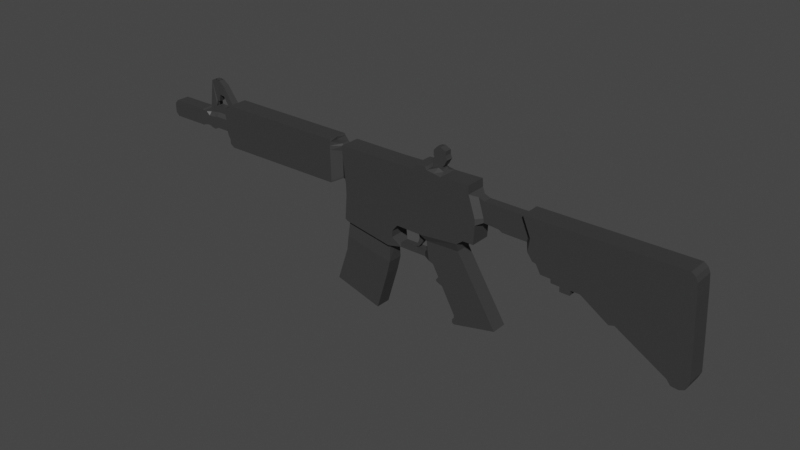# Source: untitled.blend  (saved by Blender 4.0.36; exported with 4.5.12 LTS)
import bpy
from mathutils import Matrix  # noqa: F401  (used for matrix-valued properties, if any)

bpy.ops.wm.read_factory_settings(use_empty=True)
scene = bpy.context.scene
scene.name = 'Scene'

# ---- collections
col_collection = bpy.data.collections.new('Collection'); scene.collection.children.link(col_collection)

# ---- materials (node trees are filled in below, after node groups)
mat_material_001 = bpy.data.materials.new('Material.001')
mat_material_001.use_transparent_shadow = False

# ---- material node trees
mat_material_001.use_nodes = True; mat_material_001.node_tree.nodes.clear()
_N = mat_material_001.node_tree.nodes; _L = mat_material_001.node_tree.links
n0 = _N.new('ShaderNodeBsdfPrincipled'); n0.name = 'Principled BSDF'; n0.location = (10, 300)
n0.inputs[0].default_value = (0.04023, 0.04023, 0.04023, 1.0)
n0.inputs[3].default_value = 1.45
n1 = _N.new('ShaderNodeOutputMaterial'); n1.name = 'Material Output'; n1.location = (300, 300)
_L.new(n0.outputs[0], n1.inputs[0])
n1.is_active_output = True

# ---- world
world_world = bpy.data.worlds.new('World'); scene.world = world_world
world_world.use_nodes = True; world_world.node_tree.nodes.clear()
_N = world_world.node_tree.nodes; _L = world_world.node_tree.links
n0 = _N.new('ShaderNodeOutputWorld'); n0.name = 'World Output'; n0.location = (300, 300)
n1 = _N.new('ShaderNodeBackground'); n1.name = 'Background'; n1.location = (10, 300)
n1.inputs[0].default_value = (0.05088, 0.05088, 0.05088, 1.0)
_L.new(n1.outputs[0], n0.inputs[0])
n0.is_active_output = True
world_world.color = (0.05088, 0.05088, 0.05088)
world_world.use_sun_shadow = False
world_world.sun_shadow_jitter_overblur = 0.0

# ---- meshes
me_cube_004 = bpy.data.meshes.new('Cube.004')
me_cube_004.from_pydata([(-1.567, -1.961, 0.3691), (-1.163, 1.049, 0.4813), (0.3362, -2.263, 0.3691), (1.027, 1.05, 0.4813), (-1.567, -1.961, 0.0), (-1.156, 1.048, 0.0), (1.027, 1.05, 0.0), (0.3362, -2.263, 0.0), (-1.113, -1.222, 0.3691), (0.7909, -1.422, 0.3691), (0.7909, -1.422, 0.0), (-1.113, -1.222, 0.0), (-0.9649, -0.5473, 0.4813), (-0.9649, -0.5473, 0.0), (0.9383, -0.7311, 0.4813), (0.9383, -0.7311, 0.0), (-1.024, 0.2646, 0.4813), (-1.024, 0.2651, 0.0), (1.013, 0.3277, 0.4813), (-1.16, 0.8779, 0.4813), (-1.162, 0.8504, 0.0), (1.027, 0.8556, 0.4813), (-7.016, 0.3122, 0.4813), (-7.217, 0.9367, 0.4813), (-7.217, 0.9367, 0.0), (-1.205, 0.8635, 0.0), (-1.205, 0.8635, 0.1979), (-7.224, 0.9657, 0.4813), (-7.224, 0.9657, 0.0), (-1.204, 0.953, 0.0), (-1.204, 0.953, 0.1979), (-1.325, 0.3313, 0.1979), (-7.016, 0.3122, 0.4813), (-1.349, 0.8638, 0.1979), (-1.281, 0.9777, 0.1979), (-1.325, 0.3313, 0.1979), (-1.325, 0.3313, 0.0), (-1.349, 0.8638, 0.1979), (-7.002, 1.014, 0.4813), (-7.002, 1.014, 0.0), (-1.348, 1.021, 0.0), (-1.348, 1.021, 0.1979), (-1.348, 1.021, 0.0), (-1.348, 1.021, 0.1979), (-1.727, 0.3323, 0.4813), (-7.016, 0.3122, 0.0), (-1.752, 0.8647, 0.4813), (-1.751, 0.9543, 0.4813), (-1.751, 1.022, 0.0), (-1.714, 1.044, 0.4813), (-6.926, 1.078, 0.4813), (-6.926, 1.078, 0.0), (-1.75, 1.083, 0.0), (-1.75, 1.083, 0.4813), (-7.01, 0.2136, 0.4813), (-7.01, 0.2136, 0.0), (-1.325, 0.3313, 0.1979), (-1.325, 0.3313, 0.1979), (-1.727, 0.3323, 0.4813), (-7.015, 0.2579, 0.4813), (-7.015, 0.2579, 0.0), (-6.846, 0.1476, 0.4813), (-1.728, 0.2572, 0.4813), (-6.846, 0.1476, 0.0), (-1.728, 0.2072, 0.4813), (-1.728, 0.2072, 0.0), (-1.746, 0.1704, 0.4813), (-1.746, 0.1704, 0.0), (-8.287, 0.4325, 0.3177), (-8.439, 0.7296, 0.0), (-8.287, 0.4325, 0.3177), (-8.287, 0.4325, 0.0), (-7.099, 0.3861, 0.4813), (-7.099, 0.3861, 0.0), (-7.099, 0.3861, 0.4813), (-7.21, 0.9011, 0.0), (-7.21, 0.9011, 0.4813), (-7.295, 0.4376, 0.3177), (-7.324, 0.8995, 0.0), (-7.295, 0.4376, 0.0), (-7.295, 0.4376, 0.3177), (-7.324, 0.8995, 0.1836), (-7.824, 0.4338, 0.3177), (-7.853, 0.9044, 0.0), (-7.824, 0.4338, 0.0), (-7.824, 0.4338, 0.3177), (-7.853, 0.9044, 0.1836), (-7.995, 0.3893, 0.3177), (-7.917, 0.9095, 0.0), (-7.995, 0.3893, 0.0), (-7.995, 0.3893, 0.3177), (-7.917, 0.9095, 0.1836), (-8.148, 1.45, 0.134), (-8.148, 1.45, 0.0), (-7.967, 1.494, 0.134), (-7.967, 1.494, 0.0), (-7.72, 1.175, 0.1542), (-7.72, 1.175, 0.0), (-7.5, 1.392, 0.1542), (-7.5, 1.392, 0.0), (-7.788, 1.021, 0.1446), (-7.736, 1.484, 0.1446), (-7.736, 1.484, 0.0), (-7.788, 1.021, 0.0), (-7.501, 1.166, 0.0), (-7.501, 1.166, 0.1699), (-7.247, 1.199, 0.1699), (-7.247, 1.199, 0.0), (-7.841, 1.488, 0.1398), (-7.841, 1.488, 0.0), (-7.912, 1.023, 0.0), (-7.912, 1.023, 0.1432), (-7.766, 1.485, 0.1432), (-7.766, 1.485, 0.0), (-8.134, 0.3989, 0.3177), (-8.107, 0.8831, 0.0), (-8.134, 0.3989, 0.0), (-8.134, 0.3989, 0.3177), (-8.107, 0.8831, 0.1836), (1.118, -0.5139, 0.4813), (1.118, -0.5139, 0.0), (-1.082, -0.5087, 0.4813), (-1.082, -0.5087, 0.0), (0.9179, -1.127, 0.3691), (0.9179, -1.127, 0.0), (-1.045, -0.9136, 0.3691), (-1.045, -0.9136, 0.0), (3.908, -0.1506, 0.4813), (2.366, -0.2362, 0.0), (2.366, -0.2362, 0.4813), (2.42, -0.7335, 0.2207), (2.418, -0.6384, 0.0), (1.331, -0.6436, 0.0), (1.332, -0.7387, 0.2207), (1.331, -0.6436, 0.2207), (1.332, -0.7387, 0.0), (-1.049, -0.2705, 0.4813), (-1.049, -0.2705, 0.0), (1.115, -0.3852, 0.4813), (1.115, -0.3852, 0.0), (-1.011, 0.01165, 0.4813), (-1.011, 0.01165, 0.0), (1.344, -0.2293, 0.4813), (1.344, -0.2293, 0.0), (4.325, 1.097, 0.4813), (4.325, 1.097, 0.0), (4.615, 0.4876, 0.4813), (4.586, -0.0398, 0.4813), (4.347, 0.9291, 0.4813), (4.347, 0.9291, 0.0), (4.628, 0.3585, 0.4813), (4.628, 0.3585, 0.0), (4.062, 0.4631, 0.4813), (3.838, 0.9178, 0.4813), (4.168, -0.04053, 0.4813), (3.82, 1.088, 0.0), (3.82, 1.088, 0.4813), (4.168, -0.04053, 0.0), (2.143, 0.8803, 0.4813), (2.136, 1.065, 0.0), (2.136, 1.065, 0.4813), (2.277, 0.8833, 0.4813), (2.13, 1.179, 0.0), (2.13, 1.179, 0.4813), (2.607, 1.129, 0.4813), (2.442, 0.8869, 0.4813), (2.6, 1.132, 0.0), (3.191, 1.079, 0.4813), (3.205, 0.9038, 0.4813), (3.191, 1.079, 0.0), (2.69, 1.142, 0.1649), (3.129, 1.128, 0.0), (2.537, 1.181, 0.4813), (2.537, 1.181, 0.0), (2.404, 0.8861, 0.4813), (2.981, 1.587, 0.0), (3.111, 1.549, 0.0), (3.111, 1.549, 0.1649), (2.823, 1.578, 0.0), (3.908, -0.1506, 0.0), (5.502, -1.707, 0.3716), (3.809, -1.916, 0.0), (3.809, -1.916, 0.3716), (5.502, -1.707, 0.0), (3.913, -0.3185, 0.3716), (2.58, -0.3475, 0.0), (2.58, -0.3475, 0.3716), (3.913, -0.3185, 0.0), (4.071, -0.457, 0.3716), (2.612, -0.5139, 0.0), (2.612, -0.5139, 0.3716), (4.071, -0.457, 0.0), (4.283, -0.6419, 0.3716), (2.683, -0.7524, 0.0), (2.683, -0.7524, 0.3716), (4.283, -0.6419, 0.0), (2.418, -0.6384, 0.2207), (2.42, -0.7335, 0.0), (4.334, -0.6867, 0.3716), (2.859, -0.7841, 0.0), (2.859, -0.7841, 0.3716), (4.334, -0.6867, 0.0), (4.557, -0.8813, 0.3716), (3.106, -1.022, 0.0), (3.106, -1.022, 0.3716), (4.557, -0.8813, 0.0), (4.648, -0.9604, 0.3716), (3.003, -1.101, 0.0), (3.003, -1.101, 0.3716), (4.648, -0.9604, 0.0), (4.747, -1.048, 0.3716), (3.273, -1.186, 0.0), (3.273, -1.186, 0.3716), (4.747, -1.048, 0.0), (3.041, -1.137, 0.3716), (4.682, -0.9908, 0.0), (4.682, -0.9908, 0.3716), (3.041, -1.137, 0.0), (5.46, -1.67, 0.3716), (3.74, -1.886, 0.0), (3.74, -1.886, 0.3716), (5.46, -1.67, 0.0), (3.74, -1.815, 0.3716), (5.398, -1.616, 0.0), (5.398, -1.616, 0.3716), (3.74, -1.815, 0.0), (3.808, -1.784, 0.3716), (5.323, -1.55, 0.0), (5.323, -1.55, 0.3716), (3.808, -1.784, 0.0), (3.813, -1.716, 0.3716), (5.249, -1.485, 0.0), (5.249, -1.485, 0.3716), (3.813, -1.716, 0.0), (2.02, -0.2339, 0.0), (2.02, -0.2339, 0.4813), (2.257, -0.2355, 0.0), (2.257, -0.2355, 0.4813), (1.977, -0.6061, 0.0), (1.977, -0.6061, 0.1157), (2.052, -0.6178, 0.0), (2.052, -0.6178, 0.1157), (2.021, -0.5413, 0.1157), (2.127, -0.5699, 0.1157), (2.127, -0.5699, 0.0), (2.021, -0.5413, 0.0), (2.234, -0.4902, 0.0), (2.076, -0.4791, 0.1157), (2.234, -0.4902, 0.1157), (2.076, -0.4791, 0.0), (2.28, -0.4088, 0.0), (2.105, -0.4003, 0.1157), (2.28, -0.4088, 0.1157), (2.105, -0.4003, 0.0), (2.268, -0.3063, 0.0), (2.069, -0.3274, 0.1157), (2.268, -0.3063, 0.1157), (2.069, -0.3274, 0.0), (-1.676, 0.191, 0.0), (-1.676, 0.191, 0.1979), (-1.338, 0.2849, 0.0), (-1.338, 0.2849, 0.1979), (-7.17, 0.7845, 0.4813), (-1.745, 0.7139, 0.4813), (-8.29, 0.7296, 0.1836), (-8.29, 0.7296, 0.0), (-7.179, 0.7552, 0.4813), (-7.316, 0.7687, 0.1836), (-7.845, 0.7711, 0.1836), (-7.939, 0.7621, 0.1836), (-8.115, 0.7459, 0.1836), (-10.16, 0.386, 0.3177), (-10.16, 0.386, 0.0), (-10.16, 0.386, 0.3177), (-10.16, 0.386, 0.0), (-10.17, 0.7518, 0.3177), (-10.17, 0.7518, 0.0), (-8.434, 0.4308, 0.3177), (-8.439, 0.7296, 0.3177), (-8.434, 0.4308, 0.3177), (-8.434, 0.4308, 0.0), (-8.604, 0.7296, 0.0), (-8.59, 0.4098, 0.3177), (-8.59, 0.4098, 0.3177), (-8.604, 0.7296, 0.3177), (-8.59, 0.4098, 0.0), (-8.659, 0.7567, 0.0), (-8.663, 0.389, 0.3177), (-8.663, 0.389, 0.3177), (-8.659, 0.7567, 0.3177), (-8.663, 0.389, 0.0), (-1.736, 0.5226, 0.4813), (-7.139, 0.5702, 0.4813), (-7.306, 0.6027, 0.3177), (-7.834, 0.602, 0.3177), (-7.967, 0.5753, 0.3177), (-8.124, 0.572, 0.3177), (-7.093, 0.5478, 0.4813), (-8.289, 0.5807, 0.3177), (-10.31, 0.5668, 0.3177), (-10.31, 0.5668, 0.0), (-8.437, 0.5799, 0.3177), (-8.597, 0.5694, 0.3177), (-8.661, 0.5725, 0.3177), (-7.132, 0.6661, 0.4813), (-8.29, 0.6551, 0.3177), (-10.3, 0.672, 0.3177), (-10.3, 0.672, 0.0), (-1.74, 0.6182, 0.4813), (-7.159, 0.6627, 0.4813), (-7.311, 0.6857, 0.3177), (-7.84, 0.6865, 0.3177), (-7.953, 0.6687, 0.3177), (-8.12, 0.6589, 0.3177), (-8.438, 0.6547, 0.3177), (-8.601, 0.6494, 0.3177), (-8.66, 0.6646, 0.3177), (-1.731, 0.4095, 0.4813), (-7.115, 0.4608, 0.4813), (-7.299, 0.5046, 0.3177), (-7.828, 0.5021, 0.3177), (-7.984, 0.4648, 0.3177), (-8.13, 0.4692, 0.3177), (-8.435, 0.4913, 0.3177), (-8.593, 0.4746, 0.3177), (-8.662, 0.4635, 0.3177), (-7.047, 0.4078, 0.4813), (-8.288, 0.4926, 0.3177), (-10.3, 0.461, 0.3177), (-10.3, 0.461, 0.0), (12.44, 0.4912, 0.4813), (12.44, 0.4912, 0.0), (12.17, 0.9213, 0.4813), (12.17, 0.9213, 0.0), (12.59, -1.071, 0.4813), (12.59, -1.071, 0.0), (4.12, 1.093, 0.4813), (4.586, -0.0398, 0.0), (4.39, 0.4777, 0.4813), (4.141, 0.9245, 0.4813), (4.12, 1.093, 0.0), (4.821, 0.3991, 0.0), (4.588, 0.8727, 0.0), (4.821, 0.3991, 0.2115), (4.81, 0.4886, 0.2115), (4.588, 0.8727, 0.2115), (5.036, 0.3943, 0.0), (4.822, 0.827, 0.0), (5.036, 0.3943, 0.2115), (5.024, 0.4897, 0.2115), (4.822, 0.827, 0.2115), (6.516, 0.3354, 0.0), (6.364, 0.8255, 0.0), (6.516, 0.3354, 0.2115), (6.566, 0.4977, 0.2115), (6.364, 0.8255, 0.2115), (5.227, 0.8266, 0.0), (5.432, 0.3785, 0.2115), (5.429, 0.4918, 0.2115), (5.227, 0.8266, 0.2115), (5.432, 0.3785, 0.0), (5.548, 0.3386, 0.0), (5.411, 0.8264, 0.0), (5.548, 0.3386, 0.2115), (5.613, 0.4928, 0.2115), (5.411, 0.8264, 0.2115), (6.693, 0.2145, 0.0), (6.447, 0.899, 0.0), (6.693, 0.2145, 0.4813), (6.764, 0.4987, 0.4813), (6.447, 0.899, 0.4813), (6.892, 0.07054, 0.0), (6.766, 0.9002, 0.0), (6.892, 0.07054, 0.4813), (7.08, 0.4983, 0.4813), (6.766, 0.9002, 0.4813), (7.03, 0.05239, 0.0), (6.958, 0.901, 0.0), (7.03, 0.05239, 0.4813), (7.271, 0.498, 0.4813), (6.958, 0.901, 0.4813), (7.215, -0.1249, 0.0), (7.324, 0.9024, 0.0), (7.215, -0.1249, 0.4813), (7.633, 0.4975, 0.4813), (7.324, 0.9024, 0.4813), (7.599, -0.1321, 0.0), (7.545, 0.9033, 0.0), (7.599, -0.1321, 0.4813), (7.852, 0.4973, 0.4813), (7.545, 0.9033, 0.4813), (7.617, -0.2124, 0.0), (7.723, 0.904, 0.0), (7.617, -0.2124, 0.4813), (8.028, 0.497, 0.4813), (7.723, 0.904, 0.4813), (7.946, -0.2171, 0.0), (7.88, 0.9046, 0.0), (7.946, -0.2171, 0.4813), (8.184, 0.4968, 0.4813), (7.88, 0.9046, 0.4813), (8.34, -0.2143, 0.0), (8.105, 0.9054, 0.0), (8.34, -0.2143, 0.4813), (8.407, 0.4965, 0.4813), (8.105, 0.9054, 0.4813), (7.948, -0.3183, 0.0), (7.948, -0.3183, 0.4813), (8.328, -0.3186, 0.0), (8.328, -0.3186, 0.4813), (8.684, -0.2159, 0.0), (8.399, 0.9066, 0.0), (8.684, -0.2159, 0.4813), (8.698, 0.4961, 0.4813), (8.399, 0.9066, 0.4813), (9.749, -0.5924, 0.0), (9.5, 0.9109, 0.0), (9.749, -0.5924, 0.4813), (9.788, 0.4947, 0.4813), (9.5, 0.9109, 0.4813), (9.96, -0.5608, 0.0), (9.694, 0.9116, 0.0), (9.96, -0.5608, 0.4813), (9.981, 0.4945, 0.4813), (9.694, 0.9116, 0.4813), (11.84, -1.17, 0.0), (11.41, 0.9183, 0.0), (11.84, -1.17, 0.4813), (11.68, 0.4922, 0.4813), (11.41, 0.9183, 0.4813), (11.99, -1.271, 0.0), (11.56, 0.9189, 0.0), (11.99, -1.271, 0.4813), (11.83, 0.492, 0.4813), (11.56, 0.9189, 0.4813), (12.26, -1.286, 0.0), (11.79, 0.9198, 0.0), (12.26, -1.286, 0.4813), (12.05, 0.4917, 0.4813), (11.79, 0.9198, 0.4813), (12.46, -1.241, 0.0), (11.98, 0.9205, 0.0), (12.46, -1.241, 0.4813), (12.25, 0.4915, 0.4813), (11.98, 0.9205, 0.4813), (4.622, 0.423, 0.4813), (4.115, 0.2113, 0.4813), (12.54, -0.4912, 0.4813), (12.54, -0.4912, 0.0), (4.488, 0.2189, 0.4813), (4.815, 0.4438, 0.2115), (5.03, 0.442, 0.2115), (6.541, 0.4165, 0.2115), (5.43, 0.4351, 0.2115), (5.58, 0.4157, 0.2115), (6.729, 0.3566, 0.4813), (6.986, 0.2844, 0.4813), (7.15, 0.2752, 0.4813), (7.424, 0.1863, 0.4813), (7.726, 0.1826, 0.4813), (7.822, 0.1423, 0.4813), (8.065, 0.1398, 0.4813), (8.373, 0.1411, 0.4813), (8.691, 0.1401, 0.4813), (9.769, -0.04887, 0.4813), (9.971, -0.03318, 0.4813), (11.76, -0.3388, 0.4813), (11.91, -0.3893, 0.4813), (12.16, -0.397, 0.4813), (12.35, -0.3748, 0.4813), (12.53, -1.162, 0.0), (12.08, 0.9209, 0.0), (12.53, -1.162, 0.4813), (12.35, 0.4914, 0.4813), (12.08, 0.9209, 0.4813), (12.45, -0.4358, 0.4813), (4.401, 0.8404, 0.4813), (3.883, 0.8265, 0.4813), (12.32, 0.8561, 0.4813), (12.32, 0.8561, 0.0), (4.191, 0.8347, 0.4813), (4.633, 0.7955, 0.2115), (4.863, 0.7592, 0.2115), (6.405, 0.7596, 0.2115), (5.268, 0.7593, 0.2115), (5.451, 0.7594, 0.2115), (6.511, 0.8186, 0.4813), (6.829, 0.8195, 0.4813), (7.021, 0.82, 0.4813), (7.386, 0.8211, 0.4813), (7.607, 0.8217, 0.4813), (7.784, 0.8222, 0.4813), (7.941, 0.8226, 0.4813), (8.166, 0.8233, 0.4813), (8.459, 0.8241, 0.4813), (9.558, 0.8272, 0.4813), (9.752, 0.8278, 0.4813), (11.46, 0.8327, 0.4813), (11.61, 0.8331, 0.4813), (11.84, 0.8338, 0.4813), (12.04, 0.8343, 0.4813), (12.14, 0.8346, 0.4813), (4.46, 0.7429, 0.4813), (12.4, 0.7619, 0.4813), (12.4, 0.7619, 0.0), (3.933, 0.726, 0.4813), (4.246, 0.736, 0.4813), (4.682, 0.7107, 0.2115), (4.907, 0.6847, 0.2115), (6.449, 0.6872, 0.2115), (5.312, 0.6854, 0.2115), (5.496, 0.6857, 0.2115), (6.581, 0.7301, 0.4813), (6.899, 0.7307, 0.4813), (7.09, 0.731, 0.4813), (7.454, 0.7316, 0.4813), (7.674, 0.732, 0.4813), (7.852, 0.7323, 0.4813), (8.008, 0.7326, 0.4813), (8.232, 0.7329, 0.4813), (8.525, 0.7334, 0.4813), (9.622, 0.7353, 0.4813), (9.815, 0.7357, 0.4813), (11.52, 0.7386, 0.4813), (11.67, 0.7388, 0.4813), (11.9, 0.7392, 0.4813), (12.1, 0.7395, 0.4813), (12.19, 0.7397, 0.4813), (2.904, 1.104, 0.4813), (2.83, 0.8955, 0.4813), (2.83, 1.574, 0.1649), (2.914, 1.173, 0.1649), (2.683, 1.145, 0.0), (3.129, 1.128, 0.1649), (3.08, 1.174, 0.0), (2.69, 1.204, 0.1649), (2.684, 1.207, 0.0), (2.917, 1.194, 0.1649), (3.08, 1.174, 0.1649), (3.218, 1.332, 0.0), (2.724, 1.367, 0.1649), (2.718, 1.371, 0.0), (2.943, 1.361, 0.1649), (3.218, 1.332, 0.1649), (2.683, 1.336, 0.0), (2.938, 1.329, 0.1649), (3.177, 1.292, 0.1649), (3.177, 1.292, 0.0), (2.69, 1.332, 0.1649), (2.684, 1.234, 0.0), (2.922, 1.223, 0.1649), (3.073, 1.214, 0.1649), (3.073, 1.214, 0.0), (2.69, 1.231, 0.1649), (3.136, 1.245, 0.0), (2.69, 1.274, 0.1649), (2.684, 1.278, 0.0), (2.928, 1.268, 0.1649), (3.136, 1.245, 0.1649), (3.263, 1.366, 0.0), (2.696, 1.387, 0.1649), (2.689, 1.39, 0.0), (2.948, 1.397, 0.1649), (3.263, 1.366, 0.1649), (3.229, 1.399, 0.0), (2.695, 1.425, 0.1649), (2.689, 1.429, 0.0), (2.954, 1.433, 0.1649), (3.229, 1.399, 0.1649), (3.193, 1.451, 0.0), (2.693, 1.493, 0.1649), (2.687, 1.497, 0.0), (2.965, 1.503, 0.1649), (3.193, 1.451, 0.1649), (3.192, 1.532, 0.0), (2.756, 1.531, 0.1649), (2.75, 1.535, 0.0), (2.971, 1.543, 0.1649), (3.192, 1.532, 0.1649), (2.984, 1.585, 0.1649), (-7.264, 0.9763, 0.0), (-7.264, 0.9763, 0.1824), (-7.022, 1.029, 0.1824), (-7.022, 1.029, 0.0), (-1.138, 0.3272, 0.3732), (-1.138, 0.3275, 0.0), (-1.232, 0.8725, 0.3732), (-0.9649, -0.5473, 0.4813), (-0.9734, -0.5387, 0.3077), (-0.9804, -0.6177, 0.0), (0.9126, -0.7254, 0.3077), (0.9344, -0.8073, 0.0)], [(35, 36), (12, 587)], [(20, 19, 1, 5), (5, 1, 3, 6), (10, 9, 2, 7), (7, 2, 0, 4), (9, 8, 0, 2), (123, 125, 8, 9), (124, 123, 9, 10), (4, 0, 8, 11), (14, 15, 135, 133), (119, 121, 12, 14), (589, 588, 12, 13), (21, 19, 16, 18), (506, 338, 146, 502), (141, 140, 16, 17), (340, 336, 144, 145), (3, 1, 19, 21), (24, 23, 27, 28), (263, 46, 23, 262), (19, 20, 25, 26), (26, 25, 29, 30), (33, 26, 30, 34), (46, 33, 34, 47), (31, 33, 37, 35), (49, 48, 52, 53), (41, 40, 42, 43), (47, 34, 41, 49), (27, 47, 49, 38), (41, 40, 48, 49), (23, 46, 47, 27), (31, 33, 46, 263, 308, 291, 317, 44), (54, 55, 63, 61), (53, 52, 51, 50), (38, 49, 53, 50), (39, 38, 50, 51), (31, 44, 58, 56), (44, 22, 32, 58), (117, 114, 68, 70), (31, 35, 57, 56), (32, 45, 60, 59), (59, 60, 55, 54), (58, 32, 59, 62), (62, 59, 54, 64), (67, 66, 61, 63), (65, 64, 66, 67), (64, 54, 61, 66), (316, 289, 275, 306), (116, 117, 70, 71), (45, 32, 74, 73), (262, 23, 76, 266), (32, 22, 72, 74), (23, 24, 75, 76), (73, 74, 80, 79), (266, 76, 81, 267), (74, 72, 77, 80), (76, 75, 78, 81), (79, 80, 85, 84), (267, 81, 86, 268), (80, 77, 82, 85), (81, 78, 83, 86), (84, 85, 90, 89), (268, 86, 91, 269), (85, 82, 87, 90), (86, 83, 88, 91), (106, 107, 99, 98), (105, 106, 98, 96), (104, 105, 96, 97), (98, 99, 102, 101), (96, 98, 101, 100), (97, 96, 100, 103), (580, 581, 105, 104), (581, 582, 106, 105), (582, 583, 107, 106), (103, 100, 111, 110), (100, 101, 112, 111), (101, 102, 113, 112), (89, 90, 117, 116), (269, 91, 118, 270), (90, 87, 114, 117), (111, 112, 108, 94, 92, 264, 270, 118, 115, 88, 91), (13, 12, 121, 122), (138, 136, 121, 119), (139, 138, 119, 120), (11, 8, 125, 126), (591, 590, 123, 124), (590, 588, 125, 123), (237, 236, 128, 129), (220, 219, 181, 182), (131, 196, 130, 197), (134, 133, 130, 196), (133, 135, 197, 130), (119, 14, 133, 134), (143, 142, 138, 139), (142, 140, 136, 138), (122, 121, 136, 137), (18, 16, 140, 142), (449, 147, 150, 445), (137, 136, 140, 141), (475, 472, 334, 447), (145, 144, 148, 149), (472, 470, 335, 334), (147, 337, 151, 150), (336, 339, 148, 144), (167, 168, 153, 156), (169, 167, 156, 155), (6, 3, 160, 159), (3, 21, 158, 160), (578, 574, 176, 177), (160, 158, 161, 163), (159, 160, 163, 162), (172, 174, 165, 164), (173, 172, 164, 166), (576, 575, 530, 178), (163, 161, 174, 172), (162, 163, 172, 173), (164, 528, 531, 170), (528, 167, 533, 531), (176, 175, 579, 177), (127, 179, 157, 154), (528, 529, 168, 167), (18, 142, 235, 237, 129, 127, 154, 446, 152, 505, 477, 153, 168, 529, 165, 174, 161, 158, 21), (182, 181, 183, 180), (221, 218, 180, 183), (218, 220, 182, 180), (127, 129, 186, 184), (179, 127, 184, 187), (129, 128, 185, 186), (184, 186, 190, 188), (187, 184, 188, 191), (186, 185, 189, 190), (120, 119, 134, 132), (188, 190, 194, 192), (191, 188, 192, 195), (190, 189, 193, 194), (132, 134, 196, 131), (190, 196, 131, 189), (193, 197, 130, 194), (197, 193, 189, 131), (196, 190, 194, 130), (192, 194, 200, 198), (195, 192, 198, 201), (194, 193, 199, 200), (198, 200, 204, 202), (201, 198, 202, 205), (200, 199, 203, 204), (202, 204, 208, 206), (205, 202, 206, 209), (204, 203, 207, 208), (216, 214, 212, 210), (215, 216, 210, 213), (214, 217, 211, 212), (208, 207, 217, 214), (209, 206, 216, 215), (206, 208, 214, 216), (224, 222, 220, 218), (223, 224, 218, 221), (222, 225, 219, 220), (226, 229, 225, 222), (227, 228, 224, 223), (228, 226, 222, 224), (232, 230, 226, 228), (231, 232, 228, 227), (230, 233, 229, 226), (212, 211, 233, 230), (213, 210, 232, 231), (210, 212, 230, 232), (142, 143, 234, 235), (244, 243, 241, 240), (239, 238, 240, 241), (243, 242, 239, 241), (242, 245, 238, 239), (247, 249, 245, 242), (248, 247, 242, 243), (246, 248, 243, 244), (250, 252, 248, 246), (252, 251, 247, 248), (251, 253, 249, 247), (255, 257, 253, 251), (256, 255, 251, 252), (254, 256, 252, 250), (236, 237, 256, 254), (237, 235, 255, 256), (235, 234, 257, 255), (66, 259, 258, 67), (259, 261, 260, 258), (312, 269, 270, 313), (311, 268, 269, 312), (310, 267, 268, 311), (309, 266, 267, 310), (304, 262, 266, 309), (313, 270, 264, 305), (289, 286, 276, 275), (308, 263, 262, 304), (271, 272, 274, 273), (307, 306, 275, 276), (290, 287, 273, 274), (287, 288, 271, 273), (70, 68, 277, 279), (71, 70, 279, 280), (264, 265, 69, 278), (305, 264, 278, 314), (279, 277, 283, 282), (280, 279, 282, 285), (278, 69, 281, 284), (314, 278, 284, 315), (282, 283, 288, 287), (285, 282, 287, 290), (284, 281, 286, 289), (315, 284, 289, 316), (324, 302, 303, 325), (323, 301, 302, 324), (327, 298, 301, 323), (329, 328, 299, 300), (317, 291, 297, 326), (322, 296, 298, 327), (326, 297, 292, 318), (318, 292, 293, 319), (319, 293, 294, 320), (320, 294, 295, 321), (321, 295, 296, 322), (325, 303, 299, 328), (302, 315, 316, 303), (301, 314, 315, 302), (298, 305, 314, 301), (300, 299, 306, 307), (291, 308, 304, 297), (296, 313, 305, 298), (297, 304, 309, 292), (292, 309, 310, 293), (293, 310, 311, 294), (294, 311, 312, 295), (295, 312, 313, 296), (303, 316, 306, 299), (288, 325, 328, 271), (87, 321, 322, 114), (82, 320, 321, 87), (77, 319, 320, 82), (72, 318, 319, 77), (22, 326, 318, 72), (114, 322, 327, 68), (44, 317, 326, 22), (272, 271, 328, 329), (68, 327, 323, 277), (277, 323, 324, 283), (283, 324, 325, 288), (504, 503, 330, 331), (448, 447, 334, 335), (527, 473, 330, 503), (471, 474, 332, 333), (156, 153, 339, 336), (154, 157, 337, 147), (446, 154, 147, 449), (155, 156, 336, 340), (505, 152, 338, 506), (149, 148, 345, 342), (502, 146, 344, 507), (150, 151, 341, 343), (445, 150, 343, 450), (342, 345, 350, 347), (507, 344, 349, 508), (343, 341, 346, 348), (450, 343, 348, 451), (362, 365, 355, 352), (511, 364, 354, 509), (363, 361, 351, 353), (454, 363, 353, 452), (451, 348, 357, 453), (348, 346, 360, 357), (508, 349, 358, 510), (347, 350, 359, 356), (453, 357, 363, 454), (357, 360, 361, 363), (510, 358, 364, 511), (356, 359, 365, 362), (352, 355, 370, 367), (509, 354, 369, 512), (353, 351, 366, 368), (452, 353, 368, 455), (367, 370, 375, 372), (512, 369, 374, 513), (368, 366, 371, 373), (455, 368, 373, 456), (372, 375, 380, 377), (513, 374, 379, 514), (373, 371, 376, 378), (456, 373, 378, 457), (377, 380, 385, 382), (514, 379, 384, 515), (378, 376, 381, 383), (457, 378, 383, 458), (382, 385, 390, 387), (515, 384, 389, 516), (383, 381, 386, 388), (458, 383, 388, 459), (387, 390, 395, 392), (516, 389, 394, 517), (388, 386, 391, 393), (459, 388, 393, 460), (392, 395, 400, 397), (517, 394, 399, 518), (393, 391, 396, 398), (460, 393, 398, 461), (397, 400, 405, 402), (518, 399, 404, 519), (398, 396, 406, 407), (461, 398, 403, 462), (407, 406, 408, 409), (401, 403, 409, 408), (403, 398, 407, 409), (402, 405, 414, 411), (519, 404, 413, 520), (403, 401, 410, 412), (462, 403, 412, 463), (411, 414, 419, 416), (520, 413, 418, 521), (412, 410, 415, 417), (463, 412, 417, 464), (416, 419, 424, 421), (521, 418, 423, 522), (417, 415, 420, 422), (464, 417, 422, 465), (421, 424, 429, 426), (522, 423, 428, 523), (422, 420, 425, 427), (465, 422, 427, 466), (426, 429, 434, 431), (523, 428, 433, 524), (427, 425, 430, 432), (466, 427, 432, 467), (431, 434, 439, 436), (524, 433, 438, 525), (432, 430, 435, 437), (467, 432, 437, 468), (436, 439, 444, 441), (525, 438, 443, 526), (437, 435, 440, 442), (468, 437, 442, 469), (438, 468, 469, 443), (433, 467, 468, 438), (428, 466, 467, 433), (423, 465, 466, 428), (418, 464, 465, 423), (413, 463, 464, 418), (404, 462, 463, 413), (399, 461, 462, 404), (394, 460, 461, 399), (389, 459, 460, 394), (384, 458, 459, 389), (379, 457, 458, 384), (374, 456, 457, 379), (369, 455, 456, 374), (354, 452, 455, 369), (358, 453, 454, 364), (349, 451, 453, 358), (364, 454, 452, 354), (344, 450, 451, 349), (146, 445, 450, 344), (152, 446, 449, 338), (331, 330, 447, 448), (473, 475, 447, 330), (338, 449, 445, 146), (443, 469, 475, 473), (441, 444, 474, 471), (526, 443, 473, 527), (442, 440, 470, 472), (469, 442, 472, 475), (444, 500, 501, 474), (439, 499, 500, 444), (434, 498, 499, 439), (429, 497, 498, 434), (424, 496, 497, 429), (419, 495, 496, 424), (414, 494, 495, 419), (405, 493, 494, 414), (400, 492, 493, 405), (395, 491, 492, 400), (390, 490, 491, 395), (385, 489, 490, 390), (380, 488, 489, 385), (375, 487, 488, 380), (370, 486, 487, 375), (355, 483, 486, 370), (359, 484, 485, 365), (350, 482, 484, 359), (365, 485, 483, 355), (345, 481, 482, 350), (148, 476, 481, 345), (153, 477, 480, 339), (474, 501, 478, 332), (333, 332, 478, 479), (339, 480, 476, 148), (500, 526, 527, 501), (499, 525, 526, 500), (498, 524, 525, 499), (497, 523, 524, 498), (496, 522, 523, 497), (495, 521, 522, 496), (494, 520, 521, 495), (493, 519, 520, 494), (492, 518, 519, 493), (491, 517, 518, 492), (490, 516, 517, 491), (489, 515, 516, 490), (488, 514, 515, 489), (487, 513, 514, 488), (486, 512, 513, 487), (483, 509, 512, 486), (484, 510, 511, 485), (482, 508, 510, 484), (485, 511, 509, 483), (481, 507, 508, 482), (476, 502, 507, 481), (477, 505, 506, 480), (501, 527, 503, 478), (479, 478, 503, 504), (480, 506, 502, 476), (164, 165, 529, 528), (175, 178, 530, 579), (166, 164, 170, 532), (167, 169, 171, 533), (170, 531, 537, 535), (531, 533, 538, 537), (532, 170, 535, 536), (533, 171, 534, 538), (548, 545, 542, 540), (545, 546, 543, 542), (544, 548, 540, 541), (546, 547, 539, 543), (558, 554, 547, 546), (556, 555, 548, 544), (557, 558, 546, 545), (555, 557, 545, 548), (535, 537, 550, 553), (537, 538, 551, 550), (536, 535, 553, 549), (538, 534, 552, 551), (553, 550, 557, 555), (550, 551, 558, 557), (549, 553, 555, 556), (551, 552, 554, 558), (540, 542, 562, 560), (542, 543, 563, 562), (541, 540, 560, 561), (543, 539, 559, 563), (560, 562, 567, 565), (562, 563, 568, 567), (561, 560, 565, 566), (563, 559, 564, 568), (565, 567, 572, 570), (567, 568, 573, 572), (566, 565, 570, 571), (568, 564, 569, 573), (570, 572, 577, 575), (572, 573, 578, 577), (571, 570, 575, 576), (573, 569, 574, 578), (575, 577, 578, 177, 579, 530), (88, 110, 111, 91, 118, 115), (112, 113, 109, 95, 93, 265, 264, 92, 94, 108), (38, 39, 583, 582), (27, 38, 582, 581), (28, 27, 581, 580), (113, 112, 108, 109), (109, 108, 94, 95), (92, 93, 95, 94), (92, 264, 265, 93), (34, 30, 29, 42, 43), (585, 584, 261, 260), (261, 260, 36, 56, 57, 35, 31), (259, 66, 261), (261, 64, 66), (62, 64, 261, 57, 58), (19, 26, 37, 586), (586, 37, 261, 584), (19, 586, 584, 16), (17, 16, 584, 585), (14, 12, 588, 590), (15, 14, 590, 591), (126, 125, 588, 589)])
_uv = me_cube_004.uv_layers.new(name='UVMap')
_uv.uv.foreach_set('vector', [0.5, 0.2336, 0.625, 0.2336, 0.625, 0.25, 0.5, 0.25, 0.5, 0.25, 0.625, 0.25, 0.625, 0.5, 0.5, 0.5, 0.5, 0.6856, 0.625, 0.6856, 0.625, 0.75, 0.5, 0.75, 0.5, 0.75, 0.625, 0.75, 0.625, 1.0, 0.5, 1.0, 0.625, 0.6856, 0.875, 0.6856, 0.875, 0.75, 0.625, 0.75, 0.625, 0.6666, 0.875, 0.6666, 0.875, 0.6856, 0.625, 0.6856, 0.5, 0.6666, 0.625, 0.6666, 0.625, 0.6856, 0.5, 0.6856, 0.5, 0.0, 0.625, 0.0, 0.625, 0.06443, 0.5, 0.06443, 0.625, 0.6442, 0.5, 0.6442, 0.5, 0.6442, 0.625, 0.6442, 0.625, 0.6379, 0.875, 0.6379, 0.875, 0.6442, 0.625, 0.6442, 0.5, 0.1015, 0.625, 0.1015, 0.625, 0.1058, 0.5, 0.1058, 0.625, 0.5164, 0.875, 0.5164, 0.875, 0.5643, 0.625, 0.5643, 0.625, 0.5366, 0.625, 0.5643, 0.625, 0.5643, 0.625, 0.5366, 0.5, 0.1577, 0.625, 0.1577, 0.625, 0.1857, 0.5, 0.1857, 0.5, 0.5, 0.625, 0.5, 0.625, 0.5, 0.5, 0.5, 0.625, 0.5, 0.875, 0.5, 0.875, 0.5164, 0.625, 0.5164, 0.5, 0.2336, 0.625, 0.2336, 0.625, 0.2336, 0.5, 0.2336, 0.875, 0.5299, 0.875, 0.5164, 0.875, 0.5164, 0.875, 0.5299, 0.625, 0.2336, 0.5, 0.2336, 0.5, 0.2336, 0.625, 0.2336, 0.625, 0.2336, 0.5, 0.2336, 0.5, 0.2336, 0.625, 0.2336, 0.875, 0.5164, 0.875, 0.5164, 0.875, 0.5164, 0.875, 0.5164, 0.875, 0.5164, 0.875, 0.5164, 0.875, 0.5164, 0.875, 0.5164, 0.875, 0.5643, 0.875, 0.5164, 0.875, 0.5164, 0.875, 0.5643, 0.625, 0.2336, 0.5, 0.2336, 0.5, 0.2336, 0.625, 0.2336, 0.625, 0.2336, 0.5, 0.2336, 0.5, 0.2336, 0.625, 0.2336, 0.875, 0.5164, 0.875, 0.5164, 0.875, 0.5164, 0.875, 0.5164, 0.875, 0.5164, 0.875, 0.5164, 0.875, 0.5164, 0.875, 0.5164, 0.625, 0.2336, 0.5, 0.2336, 0.5, 0.2336, 0.625, 0.2336, 0.875, 0.5164, 0.875, 0.5164, 0.875, 0.5164, 0.875, 0.5164, 0.875, 0.5643, 0.875, 0.5164, 0.875, 0.5164, 0.875, 0.5299, 0.875, 0.5386, 0.875, 0.5472, 0.875, 0.5574, 0.875, 0.5643, 0.625, 0.1857, 0.5, 0.1857, 0.5, 0.1857, 0.625, 0.1857, 0.625, 0.2336, 0.5, 0.2336, 0.5, 0.2336, 0.625, 0.2336, 0.875, 0.5164, 0.875, 0.5164, 0.875, 0.5164, 0.875, 0.5164, 0.5, 0.2336, 0.625, 0.2336, 0.625, 0.2336, 0.5, 0.2336, 0.875, 0.5643, 0.875, 0.5643, 0.875, 0.5643, 0.875, 0.5643, 0.875, 0.5643, 0.875, 0.5643, 0.875, 0.5643, 0.875, 0.5643, 0.875, 0.5642, 0.875, 0.5643, 0.875, 0.5643, 0.875, 0.5643, 0.875, 0.5643, 0.875, 0.5643, 0.875, 0.5643, 0.875, 0.5643, 0.625, 0.1857, 0.5, 0.1857, 0.5, 0.1857, 0.625, 0.1857, 0.625, 0.1857, 0.5, 0.1857, 0.5, 0.1857, 0.625, 0.1857, 0.875, 0.5643, 0.875, 0.5643, 0.875, 0.5643, 0.875, 0.5643, 0.875, 0.5643, 0.875, 0.5643, 0.875, 0.5643, 0.875, 0.5643, 0.5, 0.1857, 0.625, 0.1857, 0.625, 0.1857, 0.5, 0.1857, 0.5, 0.1857, 0.625, 0.1857, 0.625, 0.1857, 0.5, 0.1857, 0.875, 0.5643, 0.875, 0.5643, 0.875, 0.5643, 0.875, 0.5643, 0.875, 0.5386, 0.875, 0.5299, 0.875, 0.5299, 0.875, 0.5386, 0.5, 0.1857, 0.625, 0.1857, 0.625, 0.1857, 0.5, 0.1857, 0.5, 0.1857, 0.625, 0.1857, 0.625, 0.1857, 0.5, 0.1857, 0.875, 0.5299, 0.875, 0.5164, 0.875, 0.5164, 0.875, 0.5299, 0.875, 0.5643, 0.875, 0.5643, 0.875, 0.5643, 0.875, 0.5643, 0.625, 0.2336, 0.5, 0.2336, 0.5, 0.2336, 0.625, 0.2336, 0.5, 0.1857, 0.625, 0.1857, 0.625, 0.1857, 0.5, 0.1857, 0.875, 0.5299, 0.875, 0.5164, 0.875, 0.5164, 0.875, 0.5299, 0.875, 0.5643, 0.875, 0.5643, 0.875, 0.5643, 0.875, 0.5643, 0.625, 0.2336, 0.5, 0.2336, 0.5, 0.2336, 0.625, 0.2336, 0.5, 0.1857, 0.625, 0.1857, 0.625, 0.1857, 0.5, 0.1857, 0.875, 0.5299, 0.875, 0.5164, 0.875, 0.5164, 0.875, 0.5299, 0.875, 0.5643, 0.875, 0.5643, 0.875, 0.5643, 0.875, 0.5645, 0.625, 0.2336, 0.5, 0.2336, 0.5, 0.2336, 0.625, 0.2336, 0.5, 0.1857, 0.625, 0.1857, 0.625, 0.1857, 0.5, 0.1857, 0.875, 0.5299, 0.875, 0.5164, 0.875, 0.5163, 0.875, 0.5299, 0.875, 0.5643, 0.875, 0.5643, 0.875, 0.5643, 0.875, 0.5642, 0.625, 0.2336, 0.5, 0.2336, 0.5, 0.2336, 0.625, 0.2336, 0.6214, 0.2336, 0.5, 0.2336, 0.5, 0.2336, 0.6174, 0.2336, 0.875, 0.5164, 0.875, 0.5164, 0.875, 0.5164, 0.875, 0.5164, 0.5, 0.2336, 0.6214, 0.2336, 0.6174, 0.2336, 0.5, 0.2336, 0.6174, 0.2336, 0.5, 0.2336, 0.5, 0.2336, 0.6149, 0.2336, 0.875, 0.5164, 0.875, 0.5164, 0.875, 0.5164, 0.875, 0.5164, 0.5, 0.2336, 0.6174, 0.2336, 0.6149, 0.2336, 0.5, 0.2336, 0.5, 0.2336, 0.6247, 0.2336, 0.6214, 0.2336, 0.5, 0.2336, 0.875, 0.5164, 0.875, 0.5164, 0.875, 0.5164, 0.875, 0.5164, 0.6247, 0.2336, 0.5, 0.2336, 0.5, 0.2336, 0.6214, 0.2336, 0.5, 0.2336, 0.6149, 0.2336, 0.6145, 0.2336, 0.5, 0.2336, 0.875, 0.5164, 0.875, 0.5164, 0.875, 0.5164, 0.875, 0.5163, 0.6149, 0.2336, 0.5, 0.2336, 0.5, 0.2336, 0.6145, 0.2336, 0.5, 0.1857, 0.625, 0.1857, 0.625, 0.1857, 0.5, 0.1857, 0.875, 0.5299, 0.875, 0.5163, 0.875, 0.5164, 0.875, 0.5299, 0.875, 0.5642, 0.875, 0.5643, 0.875, 0.5643, 0.875, 0.5642, 0.875, 0.5163, 0.875, 0.5164, 0.6136, 0.2336, 0.6121, 0.2336, 0.6121, 0.2336, 0.625, 0.2201, 0.875, 0.5299, 0.875, 0.5164, 0.5, 0.2336, 0.0, 0.0, 0.625, 0.2336, 0.5, 0.1058, 0.625, 0.1058, 0.625, 0.1121, 0.5, 0.1121, 0.625, 0.617, 0.875, 0.617, 0.875, 0.6379, 0.625, 0.6379, 0.5, 0.617, 0.625, 0.617, 0.625, 0.6379, 0.5, 0.6379, 0.5, 0.06443, 0.625, 0.06443, 0.625, 0.08335, 0.5, 0.08335, 0.5, 0.6485, 0.625, 0.6485, 0.625, 0.6666, 0.5, 0.6666, 0.625, 0.6485, 0.875, 0.6485, 0.875, 0.6666, 0.625, 0.6666, 0.625, 0.5923, 0.5, 0.5923, 0.5, 0.5923, 0.625, 0.5923, 0.625, 0.5923, 0.5, 0.5923, 0.5, 0.5923, 0.625, 0.5923, 0.5, 0.6379, 0.625, 0.6379, 0.625, 0.6442, 0.5, 0.6442, 0.625, 0.6379, 0.625, 0.6442, 0.625, 0.6442, 0.625, 0.6379, 0.625, 0.6442, 0.5, 0.6442, 0.5, 0.6442, 0.625, 0.6442, 0.625, 0.6379, 0.625, 0.6442, 0.625, 0.6442, 0.625, 0.6379, 0.5, 0.5923, 0.625, 0.5923, 0.625, 0.617, 0.5, 0.617, 0.625, 0.5923, 0.875, 0.5923, 0.875, 0.617, 0.625, 0.617, 0.5, 0.1121, 0.625, 0.1121, 0.625, 0.133, 0.5, 0.133, 0.625, 0.5643, 0.875, 0.5643, 0.875, 0.5923, 0.625, 0.5923, 0.625, 0.5783, 0.625, 0.5923, 0.625, 0.5923, 0.625, 0.5783, 0.5, 0.133, 0.625, 0.133, 0.625, 0.1577, 0.5, 0.1577, 0.625, 0.5783, 0.625, 0.5923, 0.625, 0.5923, 0.625, 0.5783, 0.5, 0.5, 0.625, 0.5, 0.625, 0.5164, 0.5, 0.5164, 0.625, 0.5923, 0.5, 0.5923, 0.5, 0.5923, 0.625, 0.5923, 0.625, 0.5923, 0.5, 0.5923, 0.5, 0.5923, 0.625, 0.5923, 0.625, 0.5, 0.625, 0.5164, 0.625, 0.5164, 0.625, 0.5, 0.625, 0.5, 0.625, 0.5163, 0.625, 0.5164, 0.625, 0.5, 0.5, 0.5, 0.625, 0.5, 0.625, 0.5, 0.5, 0.5, 0.5, 0.5, 0.625, 0.5, 0.625, 0.5, 0.5, 0.5, 0.625, 0.5, 0.625, 0.5164, 0.625, 0.5164, 0.625, 0.5, 0.625, 0.5, 0.5, 0.5, 0.5, 0.5, 0.625, 0.5, 0.625, 0.5, 0.625, 0.5164, 0.625, 0.5164, 0.625, 0.5, 0.5, 0.5, 0.625, 0.5, 0.625, 0.5, 0.5, 0.5, 0.625, 0.5, 0.625, 0.5164, 0.625, 0.5163, 0.625, 0.5, 0.5, 0.5, 0.625, 0.5, 0.625, 0.5, 0.5, 0.5, 0.5, 0.5, 0.625, 0.5, 0.625, 0.5, 0.5, 0.5, 0.625, 0.5, 0.625, 0.5164, 0.625, 0.5164, 0.625, 0.5, 0.5, 0.5, 0.625, 0.5, 0.625, 0.5, 0.5, 0.5, 0.0, 0.0, 0.0, 0.0, 0.0, 0.0, 0.0, 0.0, 0.0, 0.0, 0.0, 0.0, 0.0, 0.0, 0.0, 0.0, 0.5, 0.5, 0.5, 0.5, 0.625, 0.5, 0.625, 0.5, 0.625, 0.5923, 0.5, 0.5923, 0.5, 0.5923, 0.625, 0.5923, 0.0, 0.0, 0.625, 0.5163, 0.625, 0.5163, 0.0, 0.0, 0.625, 0.5643, 0.625, 0.5923, 0.625, 0.5923, 0.625, 0.5923, 0.625, 0.5923, 0.625, 0.5923, 0.625, 0.5923, 0.625, 0.5783, 0.625, 0.5643, 0.625, 0.5366, 0.625, 0.526, 0.625, 0.5164, 0.625, 0.5163, 0.625, 0.5163, 0.625, 0.5163, 0.625, 0.5164, 0.625, 0.5164, 0.625, 0.5164, 0.625, 0.5164, 0.625, 0.5923, 0.5, 0.5923, 0.5, 0.5923, 0.625, 0.5923, 0.5, 0.5923, 0.625, 0.5923, 0.625, 0.5923, 0.5, 0.5923, 0.625, 0.5923, 0.625, 0.5923, 0.625, 0.5923, 0.625, 0.5923, 0.625, 0.5923, 0.625, 0.5923, 0.625, 0.5923, 0.625, 0.5923, 0.5, 0.5923, 0.625, 0.5923, 0.625, 0.5923, 0.5, 0.5923, 0.625, 0.5923, 0.5, 0.5923, 0.5, 0.5923, 0.625, 0.5923, 0.625, 0.5923, 0.625, 0.5923, 0.625, 0.5923, 0.625, 0.5923, 0.5, 0.5923, 0.625, 0.5923, 0.625, 0.5923, 0.5, 0.5923, 0.625, 0.5923, 0.5, 0.5923, 0.5, 0.5923, 0.625, 0.5923, 0.5, 0.6379, 0.625, 0.6379, 0.625, 0.6379, 0.5, 0.6379, 0.625, 0.5923, 0.625, 0.5923, 0.625, 0.5923, 0.625, 0.5923, 0.5, 0.5923, 0.625, 0.5923, 0.625, 0.5923, 0.5, 0.5923, 0.625, 0.5923, 0.5, 0.5923, 0.5, 0.5923, 0.625, 0.5923, 0.5, 0.6379, 0.625, 0.6379, 0.625, 0.6379, 0.5, 0.6379, 0.625, 0.5923, 0.625, 0.6379, 0.5, 0.6379, 0.5, 0.5923, 0.5, 0.5923, 0.5, 0.6442, 0.625, 0.6442, 0.625, 0.5923, 0.5, 0.6442, 0.5, 0.5923, 0.5, 0.5923, 0.5, 0.6379, 0.0, 0.0, 0.0, 0.0, 0.0, 0.0, 0.0, 0.0, 0.625, 0.5923, 0.625, 0.5923, 0.625, 0.5923, 0.625, 0.5923, 0.5, 0.5923, 0.625, 0.5923, 0.625, 0.5923, 0.5, 0.5923, 0.625, 0.5923, 0.5, 0.5923, 0.5, 0.5923, 0.625, 0.5923, 0.625, 0.5923, 0.625, 0.5923, 0.625, 0.5923, 0.625, 0.5923, 0.5, 0.5923, 0.625, 0.5923, 0.625, 0.5923, 0.5, 0.5923, 0.625, 0.5923, 0.5, 0.5923, 0.5, 0.5923, 0.625, 0.5923, 0.625, 0.5923, 0.625, 0.5923, 0.625, 0.5923, 0.625, 0.5923, 0.5, 0.5923, 0.625, 0.5923, 0.625, 0.5923, 0.5, 0.5923, 0.625, 0.5923, 0.5, 0.5923, 0.5, 0.5923, 0.625, 0.5923, 0.625, 0.5923, 0.625, 0.5923, 0.625, 0.5923, 0.625, 0.5923, 0.5, 0.5923, 0.625, 0.5923, 0.625, 0.5923, 0.5, 0.5923, 0.625, 0.5923, 0.5, 0.5923, 0.5, 0.5923, 0.625, 0.5923, 0.625, 0.5923, 0.5, 0.5923, 0.5, 0.5923, 0.625, 0.5923, 0.5, 0.5923, 0.625, 0.5923, 0.625, 0.5923, 0.5, 0.5923, 0.625, 0.5923, 0.625, 0.5923, 0.625, 0.5923, 0.625, 0.5923, 0.625, 0.5923, 0.625, 0.5923, 0.625, 0.5923, 0.625, 0.5923, 0.5, 0.5923, 0.625, 0.5923, 0.625, 0.5923, 0.5, 0.5923, 0.625, 0.5923, 0.5, 0.5923, 0.5, 0.5923, 0.625, 0.5923, 0.625, 0.5923, 0.5, 0.5923, 0.5, 0.5923, 0.625, 0.5923, 0.5, 0.5923, 0.625, 0.5923, 0.625, 0.5923, 0.5, 0.5923, 0.625, 0.5923, 0.625, 0.5923, 0.625, 0.5923, 0.625, 0.5923, 0.625, 0.5923, 0.625, 0.5923, 0.625, 0.5923, 0.625, 0.5923, 0.5, 0.5923, 0.625, 0.5923, 0.625, 0.5923, 0.5, 0.5923, 0.625, 0.5923, 0.5, 0.5923, 0.5, 0.5923, 0.625, 0.5923, 0.625, 0.5923, 0.5, 0.5923, 0.5, 0.5923, 0.625, 0.5923, 0.5, 0.5923, 0.625, 0.5923, 0.625, 0.5923, 0.5, 0.5923, 0.625, 0.5923, 0.625, 0.5923, 0.625, 0.5923, 0.625, 0.5923, 0.625, 0.5923, 0.5, 0.5923, 0.5, 0.5923, 0.625, 0.5923, 0.5, 0.5923, 0.625, 0.5923, 0.625, 0.5923, 0.5, 0.5923, 0.625, 0.5923, 0.5, 0.5923, 0.5, 0.5923, 0.625, 0.5923, 0.625, 0.5923, 0.625, 0.5923, 0.625, 0.5923, 0.625, 0.5923, 0.625, 0.5923, 0.5, 0.5923, 0.5, 0.5923, 0.625, 0.5923, 0.625, 0.5923, 0.5, 0.5923, 0.5, 0.5923, 0.625, 0.5923, 0.625, 0.5923, 0.625, 0.5923, 0.625, 0.5923, 0.625, 0.5923, 0.5, 0.5923, 0.625, 0.5923, 0.625, 0.5923, 0.5, 0.5923, 0.5, 0.5923, 0.625, 0.5923, 0.625, 0.5923, 0.5, 0.5923, 0.625, 0.5923, 0.625, 0.5923, 0.625, 0.5923, 0.625, 0.5923, 0.625, 0.5923, 0.5, 0.5923, 0.5, 0.5923, 0.625, 0.5923, 0.625, 0.5923, 0.5, 0.5923, 0.5, 0.5923, 0.625, 0.5923, 0.625, 0.5923, 0.625, 0.5923, 0.625, 0.5923, 0.625, 0.5923, 0.5, 0.5923, 0.625, 0.5923, 0.625, 0.5923, 0.5, 0.5923, 0.5, 0.5923, 0.625, 0.5923, 0.625, 0.5923, 0.5, 0.5923, 0.625, 0.5923, 0.625, 0.5923, 0.625, 0.5923, 0.625, 0.5923, 0.625, 0.5923, 0.5, 0.5923, 0.5, 0.5923, 0.625, 0.5923, 0.0, 0.0, 0.0, 0.0, 0.0, 0.0, 0.0, 0.0, 0.0, 0.0, 0.0, 0.0, 0.0, 0.0, 0.0, 0.0, 0.875, 0.5386, 0.875, 0.5299, 0.875, 0.5299, 0.875, 0.5386, 0.875, 0.5386, 0.875, 0.5299, 0.875, 0.5299, 0.875, 0.5386, 0.875, 0.5386, 0.875, 0.5299, 0.875, 0.5299, 0.875, 0.5386, 0.875, 0.5386, 0.875, 0.5299, 0.875, 0.5299, 0.875, 0.5386, 0.875, 0.5386, 0.875, 0.5299, 0.875, 0.5299, 0.875, 0.5386, 0.875, 0.5386, 0.875, 0.5299, 0.875, 0.5299, 0.875, 0.5386, 0.625, 0.2201, 0.5, 0.2201, 0.5, 0.2201, 0.625, 0.2201, 0.875, 0.5386, 0.875, 0.5299, 0.875, 0.5299, 0.875, 0.5386, 0.625, 0.1857, 0.5, 0.1857, 0.5, 0.1857, 0.625, 0.1857, 0.5, 0.2114, 0.625, 0.2114, 0.625, 0.2201, 0.5, 0.2201, 0.5, 0.1857, 0.625, 0.1857, 0.625, 0.1857, 0.5, 0.1857, 0.625, 0.1836, 0.625, 0.1836, 0.625, 0.1857, 0.625, 0.1857, 0.875, 0.5643, 0.875, 0.5643, 0.875, 0.5643, 0.875, 0.5643, 0.5, 0.1857, 0.625, 0.1857, 0.625, 0.1857, 0.5, 0.1857, 0.625, 0.2201, 0.5, 0.2201, 0.5, 0.2201, 0.625, 0.2201, 0.875, 0.5386, 0.875, 0.5299, 0.875, 0.5299, 0.875, 0.5386, 0.875, 0.5643, 0.875, 0.5643, 0.875, 0.5643, 0.875, 0.5643, 0.5, 0.1857, 0.625, 0.1857, 0.625, 0.1857, 0.5, 0.1857, 0.625, 0.2201, 0.5, 0.2201, 0.5, 0.2201, 0.625, 0.2201, 0.875, 0.5386, 0.875, 0.5299, 0.875, 0.5299, 0.875, 0.5386, 0.875, 0.5643, 0.875, 0.5643, 0.875, 0.5643, 0.875, 0.5643, 0.5, 0.1857, 0.625, 0.1857, 0.625, 0.1857, 0.5, 0.1857, 0.625, 0.2201, 0.5, 0.2201, 0.5, 0.2201, 0.625, 0.2201, 0.875, 0.5386, 0.875, 0.5299, 0.875, 0.5299, 0.875, 0.5386, 0.875, 0.5574, 0.875, 0.5472, 0.875, 0.5472, 0.875, 0.5574, 0.875, 0.5574, 0.875, 0.5472, 0.875, 0.5472, 0.875, 0.5574, 0.875, 0.5574, 0.875, 0.5472, 0.875, 0.5472, 0.875, 0.5574, 0.5, 0.1926, 0.625, 0.1926, 0.625, 0.2028, 0.5, 0.2028, 0.875, 0.5574, 0.875, 0.5472, 0.875, 0.5472, 0.875, 0.5574, 0.875, 0.5574, 0.875, 0.5472, 0.875, 0.5472, 0.875, 0.5574, 0.875, 0.5574, 0.875, 0.5472, 0.875, 0.5472, 0.875, 0.5574, 0.875, 0.5574, 0.875, 0.5472, 0.875, 0.5472, 0.875, 0.5574, 0.875, 0.5574, 0.875, 0.5472, 0.875, 0.5472, 0.875, 0.5574, 0.875, 0.5574, 0.875, 0.5472, 0.875, 0.5472, 0.875, 0.5574, 0.875, 0.5574, 0.875, 0.5472, 0.875, 0.5472, 0.875, 0.5574, 0.875, 0.5574, 0.875, 0.5472, 0.875, 0.5472, 0.875, 0.5574, 0.875, 0.5472, 0.875, 0.5386, 0.875, 0.5386, 0.875, 0.5472, 0.875, 0.5472, 0.875, 0.5386, 0.875, 0.5386, 0.875, 0.5472, 0.875, 0.5472, 0.875, 0.5386, 0.875, 0.5386, 0.875, 0.5472, 0.5, 0.2028, 0.625, 0.2028, 0.625, 0.2114, 0.5, 0.2114, 0.875, 0.5472, 0.875, 0.5386, 0.875, 0.5386, 0.875, 0.5472, 0.875, 0.5472, 0.875, 0.5386, 0.875, 0.5386, 0.875, 0.5472, 0.875, 0.5472, 0.875, 0.5386, 0.875, 0.5386, 0.875, 0.5472, 0.875, 0.5472, 0.875, 0.5386, 0.875, 0.5386, 0.875, 0.5472, 0.875, 0.5472, 0.875, 0.5386, 0.875, 0.5386, 0.875, 0.5472, 0.875, 0.5472, 0.875, 0.5386, 0.875, 0.5386, 0.875, 0.5472, 0.875, 0.5472, 0.875, 0.5386, 0.875, 0.5386, 0.875, 0.5472, 0.875, 0.5472, 0.875, 0.5386, 0.875, 0.5386, 0.875, 0.5472, 0.875, 0.5643, 0.875, 0.5574, 0.875, 0.5574, 0.875, 0.5643, 0.875, 0.5643, 0.875, 0.5574, 0.875, 0.5574, 0.875, 0.5643, 0.875, 0.5643, 0.875, 0.5574, 0.875, 0.5574, 0.875, 0.5643, 0.875, 0.5643, 0.875, 0.5574, 0.875, 0.5574, 0.875, 0.5643, 0.875, 0.5643, 0.875, 0.5574, 0.875, 0.5574, 0.875, 0.5643, 0.875, 0.5643, 0.875, 0.5574, 0.875, 0.5574, 0.875, 0.5643, 0.875, 0.5643, 0.875, 0.5574, 0.875, 0.5574, 0.875, 0.5643, 0.875, 0.5643, 0.875, 0.5574, 0.875, 0.5574, 0.875, 0.5643, 0.5, 0.1857, 0.625, 0.1857, 0.625, 0.1926, 0.5, 0.1926, 0.875, 0.5643, 0.875, 0.5574, 0.875, 0.5574, 0.875, 0.5643, 0.875, 0.5643, 0.875, 0.5574, 0.875, 0.5574, 0.875, 0.5643, 0.875, 0.5643, 0.875, 0.5574, 0.875, 0.5574, 0.875, 0.5643, 0.5, 0.5366, 0.625, 0.5366, 0.625, 0.5643, 0.5, 0.5643, 0.5, 0.5783, 0.625, 0.5783, 0.625, 0.5923, 0.5, 0.5923, 0.625, 0.5366, 0.625, 0.5643, 0.625, 0.5643, 0.625, 0.5366, 0.5, 0.5164, 0.625, 0.5164, 0.625, 0.5164, 0.5, 0.5164, 0.625, 0.5, 0.625, 0.5164, 0.625, 0.5164, 0.625, 0.5, 0.625, 0.5923, 0.5, 0.5923, 0.5, 0.5923, 0.625, 0.5923, 0.625, 0.5783, 0.625, 0.5923, 0.625, 0.5923, 0.625, 0.5783, 0.5, 0.5, 0.625, 0.5, 0.625, 0.5, 0.5, 0.5, 0.625, 0.5366, 0.625, 0.5643, 0.625, 0.5643, 0.625, 0.5366, 0.5, 0.5164, 0.625, 0.5164, 0.625, 0.5164, 0.5, 0.5164, 0.625, 0.5366, 0.625, 0.5643, 0.625, 0.5643, 0.625, 0.5366, 0.625, 0.5923, 0.5, 0.5923, 0.5, 0.5923, 0.625, 0.5923, 0.625, 0.5783, 0.625, 0.5923, 0.625, 0.5923, 0.625, 0.5783, 0.5, 0.5164, 0.625, 0.5164, 0.625, 0.5164, 0.5, 0.5164, 0.625, 0.5366, 0.625, 0.5643, 0.625, 0.5643, 0.625, 0.5366, 0.625, 0.5923, 0.5, 0.5923, 0.5, 0.5923, 0.625, 0.5923, 0.625, 0.5783, 0.625, 0.5923, 0.625, 0.5923, 0.625, 0.5783, 0.5, 0.5164, 0.625, 0.5164, 0.625, 0.5163, 0.5, 0.5164, 0.625, 0.5366, 0.625, 0.5643, 0.625, 0.5643, 0.625, 0.5366, 0.625, 0.5923, 0.5, 0.5923, 0.5, 0.5923, 0.625, 0.5923, 0.625, 0.5783, 0.625, 0.5923, 0.625, 0.5923, 0.625, 0.5783, 0.625, 0.5783, 0.625, 0.5923, 0.625, 0.5923, 0.625, 0.5783, 0.625, 0.5923, 0.5, 0.5923, 0.5, 0.5923, 0.625, 0.5923, 0.625, 0.5366, 0.625, 0.5643, 0.625, 0.5643, 0.625, 0.5366, 0.5, 0.5164, 0.625, 0.5164, 0.625, 0.5164, 0.5, 0.5164, 0.625, 0.5783, 0.625, 0.5923, 0.625, 0.5923, 0.625, 0.5783, 0.625, 0.5923, 0.5, 0.5923, 0.5, 0.5923, 0.625, 0.5923, 0.625, 0.5366, 0.625, 0.5643, 0.625, 0.5643, 0.625, 0.5366, 0.5, 0.5164, 0.625, 0.5164, 0.625, 0.5164, 0.5, 0.5164, 0.5, 0.5164, 0.625, 0.5163, 0.625, 0.5163, 0.5, 0.5164, 0.625, 0.5366, 0.625, 0.5643, 0.625, 0.5643, 0.625, 0.5366, 0.625, 0.5923, 0.5, 0.5923, 0.5, 0.5923, 0.625, 0.5923, 0.625, 0.5783, 0.625, 0.5923, 0.625, 0.5923, 0.625, 0.5783, 0.5, 0.5164, 0.625, 0.5163, 0.625, 0.5163, 0.5, 0.5164, 0.625, 0.5366, 0.625, 0.5643, 0.625, 0.5643, 0.625, 0.5366, 0.625, 0.5923, 0.5, 0.5923, 0.5, 0.5923, 0.625, 0.5923, 0.625, 0.5783, 0.625, 0.5923, 0.625, 0.5923, 0.625, 0.5783, 0.5, 0.5164, 0.625, 0.5163, 0.625, 0.5163, 0.5, 0.5164, 0.625, 0.5366, 0.625, 0.5643, 0.625, 0.5643, 0.625, 0.5366, 0.625, 0.5923, 0.5, 0.5923, 0.5, 0.5923, 0.625, 0.5923, 0.625, 0.5783, 0.625, 0.5923, 0.625, 0.5923, 0.625, 0.5783, 0.5, 0.5164, 0.625, 0.5163, 0.625, 0.5163, 0.5, 0.5164, 0.625, 0.5366, 0.625, 0.5643, 0.625, 0.5643, 0.625, 0.5366, 0.625, 0.5923, 0.5, 0.5923, 0.5, 0.5923, 0.625, 0.5923, 0.625, 0.5783, 0.625, 0.5923, 0.625, 0.5923, 0.625, 0.5783, 0.5, 0.5164, 0.625, 0.5163, 0.625, 0.5163, 0.5, 0.5164, 0.625, 0.5366, 0.625, 0.5643, 0.625, 0.5643, 0.625, 0.5366, 0.625, 0.5923, 0.5, 0.5923, 0.5, 0.5923, 0.625, 0.5923, 0.625, 0.5783, 0.625, 0.5923, 0.625, 0.5923, 0.625, 0.5783, 0.5, 0.5164, 0.625, 0.5163, 0.625, 0.5163, 0.5, 0.5164, 0.625, 0.5366, 0.625, 0.5643, 0.625, 0.5643, 0.625, 0.5366, 0.625, 0.5923, 0.5, 0.5923, 0.5, 0.5923, 0.625, 0.5923, 0.625, 0.5783, 0.625, 0.5923, 0.625, 0.5923, 0.625, 0.5783, 0.5, 0.5164, 0.625, 0.5163, 0.625, 0.5163, 0.5, 0.5164, 0.625, 0.5366, 0.625, 0.5643, 0.625, 0.5643, 0.625, 0.5366, 0.625, 0.5923, 0.5, 0.5923, 0.5, 0.5923, 0.625, 0.5923, 0.625, 0.5783, 0.625, 0.5923, 0.625, 0.5923, 0.625, 0.5783, 0.5, 0.5164, 0.625, 0.5163, 0.625, 0.5163, 0.5, 0.5164, 0.625, 0.5366, 0.625, 0.5643, 0.625, 0.5643, 0.625, 0.5366, 0.625, 0.5923, 0.5, 0.5923, 0.5, 0.5923, 0.625, 0.5923, 0.625, 0.5783, 0.625, 0.5923, 0.625, 0.5923, 0.625, 0.5783, 0.625, 0.5923, 0.5, 0.5923, 0.5, 0.5923, 0.625, 0.5923, 0.5, 0.5923, 0.625, 0.5923, 0.625, 0.5923, 0.5, 0.5923, 0.625, 0.5923, 0.625, 0.5923, 0.625, 0.5923, 0.625, 0.5923, 0.5, 0.5164, 0.625, 0.5163, 0.625, 0.5163, 0.5, 0.5164, 0.625, 0.5366, 0.625, 0.5643, 0.625, 0.5643, 0.625, 0.5366, 0.625, 0.5923, 0.5, 0.5923, 0.5, 0.5923, 0.625, 0.5923, 0.625, 0.5783, 0.625, 0.5923, 0.625, 0.5923, 0.625, 0.5783, 0.5, 0.5164, 0.625, 0.5163, 0.625, 0.5163, 0.5, 0.5164, 0.625, 0.5366, 0.625, 0.5643, 0.625, 0.5643, 0.625, 0.5366, 0.625, 0.5923, 0.5, 0.5923, 0.5, 0.5923, 0.625, 0.5923, 0.625, 0.5783, 0.625, 0.5923, 0.625, 0.5923, 0.625, 0.5783, 0.5, 0.5164, 0.625, 0.5163, 0.625, 0.5163, 0.5, 0.5164, 0.625, 0.5366, 0.625, 0.5643, 0.625, 0.5643, 0.625, 0.5366, 0.625, 0.5923, 0.5, 0.5923, 0.5, 0.5923, 0.625, 0.5923, 0.625, 0.5783, 0.625, 0.5923, 0.625, 0.5923, 0.625, 0.5783, 0.5, 0.5164, 0.625, 0.5163, 0.625, 0.5163, 0.5, 0.5164, 0.625, 0.5366, 0.625, 0.5643, 0.625, 0.5643, 0.625, 0.5366, 0.625, 0.5923, 0.5, 0.5923, 0.5, 0.5923, 0.625, 0.5923, 0.625, 0.5783, 0.625, 0.5923, 0.625, 0.5923, 0.625, 0.5783, 0.5, 0.5164, 0.625, 0.5163, 0.625, 0.5163, 0.5, 0.5164, 0.625, 0.5366, 0.625, 0.5643, 0.625, 0.5643, 0.625, 0.5366, 0.625, 0.5923, 0.5, 0.5923, 0.5, 0.5923, 0.625, 0.5923, 0.625, 0.5783, 0.625, 0.5923, 0.625, 0.5923, 0.625, 0.5783, 0.5, 0.5164, 0.625, 0.5163, 0.625, 0.5163, 0.5, 0.5164, 0.625, 0.5366, 0.625, 0.5643, 0.625, 0.5643, 0.625, 0.5366, 0.625, 0.5923, 0.5, 0.5923, 0.5, 0.5923, 0.625, 0.5923, 0.625, 0.5783, 0.625, 0.5923, 0.625, 0.5923, 0.625, 0.5783, 0.5, 0.5164, 0.625, 0.5163, 0.625, 0.5164, 0.5, 0.5164, 0.625, 0.5366, 0.625, 0.5643, 0.625, 0.5643, 0.625, 0.5366, 0.625, 0.5923, 0.5, 0.5923, 0.5, 0.5923, 0.625, 0.5923, 0.625, 0.5783, 0.625, 0.5923, 0.625, 0.5923, 0.625, 0.5783, 0.625, 0.5643, 0.625, 0.5783, 0.625, 0.5783, 0.625, 0.5643, 0.625, 0.5643, 0.625, 0.5783, 0.625, 0.5783, 0.625, 0.5643, 0.625, 0.5643, 0.625, 0.5783, 0.625, 0.5783, 0.625, 0.5643, 0.625, 0.5643, 0.625, 0.5783, 0.625, 0.5783, 0.625, 0.5643, 0.625, 0.5643, 0.625, 0.5783, 0.625, 0.5783, 0.625, 0.5643, 0.625, 0.5643, 0.625, 0.5783, 0.625, 0.5783, 0.625, 0.5643, 0.625, 0.5643, 0.625, 0.5783, 0.625, 0.5783, 0.625, 0.5643, 0.625, 0.5643, 0.625, 0.5783, 0.625, 0.5783, 0.625, 0.5643, 0.625, 0.5643, 0.625, 0.5783, 0.625, 0.5783, 0.625, 0.5643, 0.625, 0.5643, 0.625, 0.5783, 0.625, 0.5783, 0.625, 0.5643, 0.625, 0.5643, 0.625, 0.5783, 0.625, 0.5783, 0.625, 0.5643, 0.625, 0.5643, 0.625, 0.5783, 0.625, 0.5783, 0.625, 0.5643, 0.625, 0.5643, 0.625, 0.5783, 0.625, 0.5783, 0.625, 0.5643, 0.625, 0.5643, 0.625, 0.5783, 0.625, 0.5783, 0.625, 0.5643, 0.625, 0.5643, 0.625, 0.5783, 0.625, 0.5783, 0.625, 0.5643, 0.625, 0.5643, 0.625, 0.5783, 0.625, 0.5783, 0.625, 0.5643, 0.625, 0.5643, 0.625, 0.5783, 0.625, 0.5783, 0.625, 0.5643, 0.625, 0.5643, 0.625, 0.5783, 0.625, 0.5783, 0.625, 0.5643, 0.625, 0.5643, 0.625, 0.5783, 0.625, 0.5783, 0.625, 0.5643, 0.625, 0.5643, 0.625, 0.5783, 0.625, 0.5783, 0.625, 0.5643, 0.625, 0.5643, 0.625, 0.5783, 0.625, 0.5783, 0.625, 0.5643, 0.5, 0.5643, 0.625, 0.5643, 0.625, 0.5783, 0.5, 0.5783, 0.625, 0.5643, 0.625, 0.5783, 0.625, 0.5783, 0.625, 0.5643, 0.625, 0.5643, 0.625, 0.5783, 0.625, 0.5783, 0.625, 0.5643, 0.625, 0.5643, 0.625, 0.5783, 0.625, 0.5783, 0.625, 0.5643, 0.5, 0.5164, 0.625, 0.5164, 0.625, 0.5164, 0.5, 0.5164, 0.625, 0.5366, 0.625, 0.5643, 0.625, 0.5643, 0.625, 0.5366, 0.625, 0.5923, 0.5, 0.5923, 0.5, 0.5923, 0.625, 0.5923, 0.625, 0.5783, 0.625, 0.5923, 0.625, 0.5923, 0.625, 0.5783, 0.625, 0.5164, 0.625, 0.526, 0.625, 0.526, 0.625, 0.5164, 0.625, 0.5163, 0.625, 0.526, 0.625, 0.526, 0.625, 0.5164, 0.625, 0.5163, 0.625, 0.526, 0.625, 0.526, 0.625, 0.5163, 0.625, 0.5163, 0.625, 0.526, 0.625, 0.526, 0.625, 0.5163, 0.625, 0.5163, 0.625, 0.526, 0.625, 0.526, 0.625, 0.5163, 0.625, 0.5163, 0.625, 0.526, 0.625, 0.526, 0.625, 0.5163, 0.625, 0.5163, 0.625, 0.526, 0.625, 0.526, 0.625, 0.5163, 0.625, 0.5163, 0.625, 0.526, 0.625, 0.526, 0.625, 0.5163, 0.625, 0.5163, 0.625, 0.526, 0.625, 0.526, 0.625, 0.5163, 0.625, 0.5163, 0.625, 0.526, 0.625, 0.526, 0.625, 0.5163, 0.625, 0.5163, 0.625, 0.526, 0.625, 0.526, 0.625, 0.5163, 0.625, 0.5163, 0.625, 0.526, 0.625, 0.526, 0.625, 0.5163, 0.625, 0.5163, 0.625, 0.526, 0.625, 0.526, 0.625, 0.5163, 0.625, 0.5163, 0.625, 0.526, 0.625, 0.526, 0.625, 0.5163, 0.625, 0.5163, 0.625, 0.526, 0.625, 0.526, 0.625, 0.5163, 0.625, 0.5163, 0.625, 0.526, 0.625, 0.526, 0.625, 0.5163, 0.625, 0.5164, 0.625, 0.526, 0.625, 0.526, 0.625, 0.5164, 0.625, 0.5164, 0.625, 0.526, 0.625, 0.526, 0.625, 0.5164, 0.625, 0.5164, 0.625, 0.526, 0.625, 0.526, 0.625, 0.5163, 0.625, 0.5164, 0.625, 0.526, 0.625, 0.526, 0.625, 0.5164, 0.625, 0.5164, 0.625, 0.526, 0.625, 0.526, 0.625, 0.5164, 0.625, 0.5164, 0.625, 0.526, 0.625, 0.526, 0.625, 0.5164, 0.625, 0.5164, 0.625, 0.526, 0.625, 0.526, 0.625, 0.5164, 0.5, 0.5164, 0.625, 0.5164, 0.625, 0.526, 0.5, 0.526, 0.625, 0.5164, 0.625, 0.526, 0.625, 0.526, 0.625, 0.5164, 0.625, 0.526, 0.625, 0.5366, 0.625, 0.5366, 0.625, 0.526, 0.625, 0.526, 0.625, 0.5366, 0.625, 0.5366, 0.625, 0.526, 0.625, 0.526, 0.625, 0.5366, 0.625, 0.5366, 0.625, 0.526, 0.625, 0.526, 0.625, 0.5366, 0.625, 0.5366, 0.625, 0.526, 0.625, 0.526, 0.625, 0.5366, 0.625, 0.5366, 0.625, 0.526, 0.625, 0.526, 0.625, 0.5366, 0.625, 0.5366, 0.625, 0.526, 0.625, 0.526, 0.625, 0.5366, 0.625, 0.5366, 0.625, 0.526, 0.625, 0.526, 0.625, 0.5366, 0.625, 0.5366, 0.625, 0.526, 0.625, 0.526, 0.625, 0.5366, 0.625, 0.5366, 0.625, 0.526, 0.625, 0.526, 0.625, 0.5366, 0.625, 0.5366, 0.625, 0.526, 0.625, 0.526, 0.625, 0.5366, 0.625, 0.5366, 0.625, 0.526, 0.625, 0.526, 0.625, 0.5366, 0.625, 0.5366, 0.625, 0.526, 0.625, 0.526, 0.625, 0.5366, 0.625, 0.5366, 0.625, 0.526, 0.625, 0.526, 0.625, 0.5366, 0.625, 0.5366, 0.625, 0.526, 0.625, 0.526, 0.625, 0.5366, 0.625, 0.5366, 0.625, 0.526, 0.625, 0.526, 0.625, 0.5366, 0.625, 0.5366, 0.625, 0.526, 0.625, 0.526, 0.625, 0.5366, 0.625, 0.5366, 0.625, 0.526, 0.625, 0.526, 0.625, 0.5366, 0.625, 0.5366, 0.625, 0.526, 0.625, 0.526, 0.625, 0.5366, 0.625, 0.5366, 0.625, 0.526, 0.625, 0.526, 0.625, 0.5366, 0.625, 0.5366, 0.625, 0.526, 0.625, 0.526, 0.625, 0.5366, 0.625, 0.5366, 0.625, 0.526, 0.625, 0.526, 0.625, 0.5366, 0.625, 0.5366, 0.625, 0.526, 0.625, 0.526, 0.625, 0.5366, 0.625, 0.5366, 0.625, 0.526, 0.5, 0.526, 0.625, 0.526, 0.625, 0.5366, 0.5, 0.5366, 0.625, 0.526, 0.625, 0.5366, 0.625, 0.5366, 0.625, 0.526, 0.0, 0.0, 0.625, 0.5163, 0.625, 0.5163, 0.0, 0.0, 0.5, 0.5, 0.5, 0.5, 0.625, 0.5, 0.625, 0.5, 0.5, 0.5, 0.625, 0.5, 0.625, 0.5, 0.5, 0.5, 0.625, 0.5, 0.5, 0.5, 0.5, 0.5, 0.625, 0.5, 0.0, 0.0, 0.0, 0.0, 0.0, 0.0, 0.0, 0.0, 0.0, 0.0, 0.0, 0.0, 0.0, 0.0, 0.0, 0.0, 0.5, 0.5, 0.625, 0.5, 0.625, 0.5, 0.5, 0.5, 0.625, 0.5, 0.5, 0.5, 0.5, 0.5, 0.625, 0.5, 0.0, 0.0, 0.0, 0.0, 0.0, 0.0, 0.0, 0.0, 0.0, 0.0, 0.0, 0.0, 0.0, 0.0, 0.0, 0.0, 0.5, 0.5, 0.625, 0.5, 0.625, 0.5, 0.5, 0.5, 0.625, 0.5, 0.5, 0.5, 0.5, 0.5, 0.625, 0.5, 0.625, 0.5, 0.5, 0.5, 0.5, 0.5, 0.625, 0.5, 0.5, 0.5, 0.625, 0.5, 0.625, 0.5, 0.5, 0.5, 0.0, 0.0, 0.0, 0.0, 0.0, 0.0, 0.0, 0.0, 0.0, 0.0, 0.0, 0.0, 0.0, 0.0, 0.0, 0.0, 0.0, 0.0, 0.0, 0.0, 0.0, 0.0, 0.0, 0.0, 0.0, 0.0, 0.0, 0.0, 0.0, 0.0, 0.0, 0.0, 0.5, 0.5, 0.625, 0.5, 0.625, 0.5, 0.5, 0.5, 0.625, 0.5, 0.5, 0.5, 0.5, 0.5, 0.625, 0.5, 0.0, 0.0, 0.0, 0.0, 0.0, 0.0, 0.0, 0.0, 0.0, 0.0, 0.0, 0.0, 0.0, 0.0, 0.0, 0.0, 0.5, 0.5, 0.625, 0.5, 0.625, 0.5, 0.5, 0.5, 0.625, 0.5, 0.5, 0.5, 0.5, 0.5, 0.625, 0.5, 0.0, 0.0, 0.0, 0.0, 0.0, 0.0, 0.0, 0.0, 0.0, 0.0, 0.0, 0.0, 0.0, 0.0, 0.0, 0.0, 0.5, 0.5, 0.625, 0.5, 0.625, 0.5, 0.5, 0.5, 0.625, 0.5, 0.5, 0.5, 0.5, 0.5, 0.625, 0.5, 0.0, 0.0, 0.0, 0.0, 0.0, 0.0, 0.0, 0.0, 0.0, 0.0, 0.0, 0.0, 0.0, 0.0, 0.0, 0.0, 0.5, 0.5, 0.625, 0.5, 0.625, 0.5, 0.5, 0.5, 0.625, 0.5, 0.5, 0.5, 0.5, 0.5, 0.625, 0.5, 0.0, 0.0, 0.0, 0.0, 0.0, 0.0, 0.0, 0.0, 0.0, 0.0, 0.0, 0.0, 0.0, 0.0, 0.0, 0.0, 0.5, 0.5, 0.625, 0.5, 0.625, 0.5, 0.5, 0.5, 0.625, 0.5, 0.5, 0.5, 0.5, 0.5, 0.625, 0.5, 0.0, 0.0, 0.0, 0.0, 0.0, 0.0, 0.0, 0.0, 0.0, 0.0, 0.0, 0.0, 0.0, 0.0, 0.0, 0.0, 0.5, 0.5, 0.625, 0.5, 0.625, 0.5, 0.5, 0.5, 0.625, 0.5, 0.5, 0.5, 0.5, 0.5, 0.625, 0.5, 0.0, 0.0, 0.0, 0.0, 0.0, 0.0, 0.625, 0.5, 0.625, 0.5, 0.625, 0.5, 0.0, 0.0, 0.0, 0.0, 0.0, 0.0, 0.625, 0.2336, 0.625, 0.2336, 0.5, 0.2336, 0.6145, 0.2336, 0.5, 0.2336, 0.5, 0.2336, 0.5, 0.2336, 0.5, 0.2336, 0.5, 0.2201, 0.625, 0.2201, 0.6121, 0.2336, 0.6121, 0.2336, 0.6136, 0.2336, 0.625, 0.2336, 0.5, 0.2336, 0.5, 0.2336, 0.6247, 0.2336, 0.875, 0.5164, 0.875, 0.5164, 0.875, 0.5164, 0.875, 0.5164, 0.5, 0.2336, 0.625, 0.2336, 0.6247, 0.2336, 0.5, 0.2336, 0.0, 0.0, 0.0, 0.0, 0.0, 0.0, 0.0, 0.0, 0.0, 0.0, 0.0, 0.0, 0.0, 0.0, 0.0, 0.0, 0.0, 0.0, 0.0, 0.0, 0.0, 0.0, 0.0, 0.0, 0.0, 0.0, 0.0, 0.0, 0.0, 0.0, 0.0, 0.0, 0.875, 0.5164, 0.625, 0.2336, 0.5, 0.2336, 0.5, 0.2336, 0.625, 0.2336, 0.3093, 0.1149, 0.3866, 0.1149, 0.0, 0.0, 0.0, 0.0, 0.0, 0.0, 0.0, 0.0, 0.0, 0.0, 0.875, 0.5643, 0.875, 0.5643, 0.875, 0.5643, 0.875, 0.5643, 0.0, 0.0, 0.0, 0.0, 0.0, 0.0, 0.0, 0.0, 0.0, 0.0, 0.0, 0.0, 0.875, 0.5643, 0.875, 0.5643, 0.0, 0.0, 0.0, 0.0, 0.875, 0.5643, 0.625, 0.2336, 0.625, 0.2336, 0.0, 0.0, 0.3866, 0.1445, 0.3866, 0.1445, 0.0, 0.0, 0.0, 0.0, 0.3866, 0.1149, 0.625, 0.2336, 0.3866, 0.1445, 0.3866, 0.1149, 0.625, 0.1857, 0.5, 0.1857, 0.625, 0.1857, 0.3866, 0.1149, 0.3093, 0.1149, 0.625, 0.6442, 0.875, 0.6442, 0.875, 0.6485, 0.625, 0.6485, 0.5, 0.6442, 0.625, 0.6442, 0.625, 0.6485, 0.5, 0.6485, 0.5, 0.08335, 0.625, 0.08335, 0.625, 0.1015, 0.5, 0.1015])
me_cube_004.materials.append(mat_material_001)
me_cube_004.update()

# ---- objects
ob_empty = bpy.data.objects.new('Empty', None)
ob_cube = bpy.data.objects.new('Cube', me_cube_004)

# ---- transforms, parenting, visibility, modifiers, constraints
ob_empty.location = (-1.928, 2.509, -1.668)
ob_empty.rotation_euler = (1.571, 0.0, 0.0)
ob_empty.empty_display_type = 'IMAGE'
ob_empty.empty_display_size = 10.33
ob_empty.empty_image_offset = (-0.2609, -0.1841)
ob_cube.location = (0.0, 0.0, 0.0)
ob_cube.rotation_euler = (1.571, 0.0, 0.0)
ob_cube.scale = (0.4377, 0.7967, 0.3583)
_m = ob_cube.modifiers.new('Mirror', 'MIRROR')
_m.use_axis = (False, False, True)
_m.use_clip = True

# ---- collection membership
col_collection.objects.link(ob_empty)
col_collection.objects.link(ob_cube)

# ---- scene / render settings (as saved in the file)
scene.frame_start = 1; scene.frame_end = 250; scene.frame_set(1)
scene.render.engine = 'BLENDER_EEVEE_NEXT'
scene.cycles.sampling_pattern = 'TABULATED_SOBOL'
scene.view_settings.view_transform = 'Filmic'
bpy.context.view_layer.update()

# ---- added for rendering (the .blend has no active camera and no usable light): camera, sun
cam_auto = bpy.data.cameras.new('AutoCamera')
cam_auto.lens = 50.0
cam_auto.sensor_width = 36.0
cam_auto.clip_end = 1000.0
ob_auto_camera = bpy.data.objects.new('AutoCamera', cam_auto)
scene.collection.objects.link(ob_auto_camera)
ob_auto_camera.location = (10.2052, -11.6462, 7.49485)
ob_auto_camera.rotation_euler = (1.09748, -7.21219e-08, 0.694738)
scene.camera = ob_auto_camera
light_auto_sun = bpy.data.lights.new('AutoSun', 'SUN')
light_auto_sun.energy = 3.0
light_auto_sun.angle = 0.0523599
ob_auto_sun = bpy.data.objects.new('AutoSun', light_auto_sun)
scene.collection.objects.link(ob_auto_sun)
ob_auto_sun.rotation_euler = (0.872665, 0.174533, 0.523599)
bpy.context.view_layer.update()
